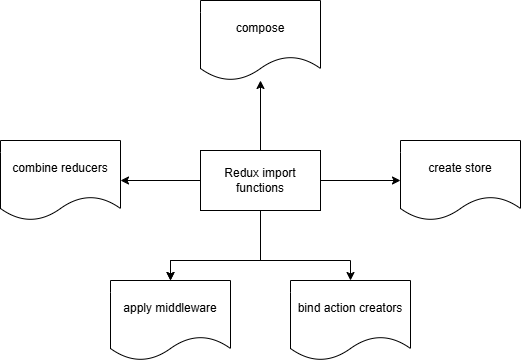

The diagram above was exported from draw.io. Its source (the exported page's mxGraphModel, read from the mxfile embedded in the PNG):
<mxGraphModel dx="1050" dy="522" grid="1" gridSize="10" guides="1" tooltips="1" connect="1" arrows="1" fold="1" page="1" pageScale="1" pageWidth="827" pageHeight="1169" math="0" shadow="0">
  <root>
    <mxCell id="0" />
    <mxCell id="1" parent="0" />
    <mxCell id="pYDTigFaCaWJVKtDoKJ3-3" value="" style="edgeStyle=orthogonalEdgeStyle;rounded=0;orthogonalLoop=1;jettySize=auto;html=1;" edge="1" parent="1" source="pYDTigFaCaWJVKtDoKJ3-1" target="pYDTigFaCaWJVKtDoKJ3-2">
      <mxGeometry relative="1" as="geometry" />
    </mxCell>
    <mxCell id="pYDTigFaCaWJVKtDoKJ3-5" value="" style="edgeStyle=orthogonalEdgeStyle;rounded=0;orthogonalLoop=1;jettySize=auto;html=1;" edge="1" parent="1" source="pYDTigFaCaWJVKtDoKJ3-1" target="pYDTigFaCaWJVKtDoKJ3-4">
      <mxGeometry relative="1" as="geometry" />
    </mxCell>
    <mxCell id="pYDTigFaCaWJVKtDoKJ3-7" value="" style="edgeStyle=orthogonalEdgeStyle;rounded=0;orthogonalLoop=1;jettySize=auto;html=1;" edge="1" parent="1" source="pYDTigFaCaWJVKtDoKJ3-1" target="pYDTigFaCaWJVKtDoKJ3-6">
      <mxGeometry relative="1" as="geometry" />
    </mxCell>
    <mxCell id="pYDTigFaCaWJVKtDoKJ3-9" value="" style="edgeStyle=orthogonalEdgeStyle;rounded=0;orthogonalLoop=1;jettySize=auto;html=1;" edge="1" parent="1" source="pYDTigFaCaWJVKtDoKJ3-1" target="pYDTigFaCaWJVKtDoKJ3-8">
      <mxGeometry relative="1" as="geometry">
        <Array as="points">
          <mxPoint x="410" y="350" />
          <mxPoint x="320" y="350" />
        </Array>
      </mxGeometry>
    </mxCell>
    <mxCell id="pYDTigFaCaWJVKtDoKJ3-10" value="" style="edgeStyle=orthogonalEdgeStyle;rounded=0;orthogonalLoop=1;jettySize=auto;html=1;" edge="1" parent="1" source="pYDTigFaCaWJVKtDoKJ3-1" target="pYDTigFaCaWJVKtDoKJ3-8">
      <mxGeometry relative="1" as="geometry">
        <Array as="points">
          <mxPoint x="410" y="350" />
          <mxPoint x="320" y="350" />
        </Array>
      </mxGeometry>
    </mxCell>
    <mxCell id="pYDTigFaCaWJVKtDoKJ3-12" value="" style="edgeStyle=orthogonalEdgeStyle;rounded=0;orthogonalLoop=1;jettySize=auto;html=1;" edge="1" parent="1" source="pYDTigFaCaWJVKtDoKJ3-1" target="pYDTigFaCaWJVKtDoKJ3-11">
      <mxGeometry relative="1" as="geometry">
        <Array as="points">
          <mxPoint x="410" y="350" />
          <mxPoint x="500" y="350" />
        </Array>
      </mxGeometry>
    </mxCell>
    <mxCell id="pYDTigFaCaWJVKtDoKJ3-1" value="Redux import functions" style="rounded=0;whiteSpace=wrap;html=1;" vertex="1" parent="1">
      <mxGeometry x="350" y="240" width="120" height="60" as="geometry" />
    </mxCell>
    <mxCell id="pYDTigFaCaWJVKtDoKJ3-2" value="compose" style="shape=document;whiteSpace=wrap;html=1;boundedLbl=1;rounded=0;" vertex="1" parent="1">
      <mxGeometry x="350" y="90" width="120" height="80" as="geometry" />
    </mxCell>
    <mxCell id="pYDTigFaCaWJVKtDoKJ3-4" value="create store" style="shape=document;whiteSpace=wrap;html=1;boundedLbl=1;rounded=0;" vertex="1" parent="1">
      <mxGeometry x="550" y="230" width="120" height="80" as="geometry" />
    </mxCell>
    <mxCell id="pYDTigFaCaWJVKtDoKJ3-6" value="combine reducers" style="shape=document;whiteSpace=wrap;html=1;boundedLbl=1;rounded=0;" vertex="1" parent="1">
      <mxGeometry x="150" y="230" width="120" height="80" as="geometry" />
    </mxCell>
    <mxCell id="pYDTigFaCaWJVKtDoKJ3-8" value="apply middleware" style="shape=document;whiteSpace=wrap;html=1;boundedLbl=1;rounded=0;" vertex="1" parent="1">
      <mxGeometry x="260" y="370" width="120" height="80" as="geometry" />
    </mxCell>
    <mxCell id="pYDTigFaCaWJVKtDoKJ3-11" value="bind action creators" style="shape=document;whiteSpace=wrap;html=1;boundedLbl=1;rounded=0;" vertex="1" parent="1">
      <mxGeometry x="440" y="370" width="120" height="80" as="geometry" />
    </mxCell>
  </root>
</mxGraphModel>